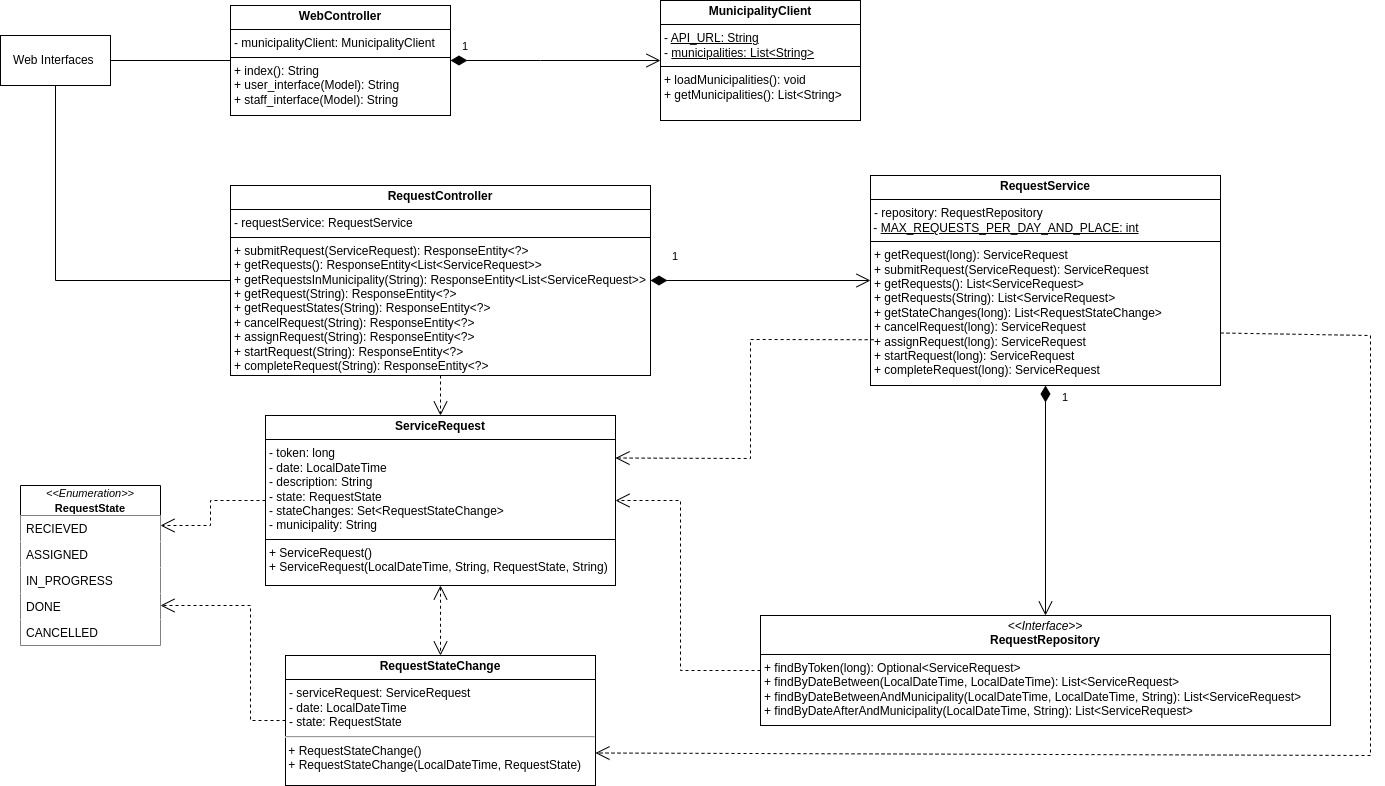

The diagram above was exported from draw.io. Its source (the exported page's mxGraphModel, read from the mxfile embedded in the PNG):
<mxGraphModel dx="1768" dy="1054" grid="1" gridSize="10" guides="1" tooltips="1" connect="1" arrows="1" fold="1" page="1" pageScale="1" pageWidth="850" pageHeight="1100" math="0" shadow="0">
  <root>
    <mxCell id="0" />
    <mxCell id="1" parent="0" />
    <mxCell id="32r2ZHiYzzQn0N2quUQ9-1" value="Web Interfaces&amp;nbsp;" style="whiteSpace=wrap;html=1;align=center;" vertex="1" parent="1">
      <mxGeometry x="100" y="170" width="110" height="50" as="geometry" />
    </mxCell>
    <mxCell id="32r2ZHiYzzQn0N2quUQ9-2" value="&lt;p style=&quot;margin:0px;margin-top:4px;text-align:center;&quot;&gt;&lt;b&gt;WebController&lt;/b&gt;&lt;/p&gt;&lt;hr size=&quot;1&quot; style=&quot;border-style:solid;&quot;&gt;&lt;p style=&quot;margin:0px;margin-left:4px;&quot;&gt;- municipalityClient:&amp;nbsp;MunicipalityClient&lt;/p&gt;&lt;hr size=&quot;1&quot; style=&quot;border-style:solid;&quot;&gt;&lt;p style=&quot;margin:0px;margin-left:4px;&quot;&gt;+ index(): String&lt;/p&gt;&lt;p style=&quot;margin:0px;margin-left:4px;&quot;&gt;+&amp;nbsp;user_interface(Model): String&lt;/p&gt;&lt;p style=&quot;margin:0px;margin-left:4px;&quot;&gt;+ staff_interface(Model): String&lt;/p&gt;" style="verticalAlign=top;align=left;overflow=fill;html=1;whiteSpace=wrap;" vertex="1" parent="1">
      <mxGeometry x="330" y="140" width="220" height="110" as="geometry" />
    </mxCell>
    <mxCell id="32r2ZHiYzzQn0N2quUQ9-3" value="&lt;p style=&quot;margin:0px;margin-top:4px;text-align:center;&quot;&gt;&lt;b&gt;MunicipalityClient&lt;/b&gt;&lt;/p&gt;&lt;hr size=&quot;1&quot; style=&quot;border-style:solid;&quot;&gt;&lt;p style=&quot;margin:0px;margin-left:4px;&quot;&gt;- &lt;u&gt;API_URL: String&lt;/u&gt;&lt;/p&gt;&lt;p style=&quot;margin:0px;margin-left:4px;&quot;&gt;-&amp;nbsp;&lt;u&gt;municipalities:&amp;nbsp;List&amp;lt;String&amp;gt;&lt;/u&gt;&lt;/p&gt;&lt;hr size=&quot;1&quot; style=&quot;border-style:solid;&quot;&gt;&lt;p style=&quot;margin:0px;margin-left:4px;&quot;&gt;+ loadMunicipalities(): void&lt;/p&gt;&lt;p style=&quot;margin:0px;margin-left:4px;&quot;&gt;+&amp;nbsp;getMunicipalities():&amp;nbsp;List&amp;lt;String&amp;gt;&lt;/p&gt;" style="verticalAlign=top;align=left;overflow=fill;html=1;whiteSpace=wrap;" vertex="1" parent="1">
      <mxGeometry x="760" y="135" width="200" height="120" as="geometry" />
    </mxCell>
    <mxCell id="32r2ZHiYzzQn0N2quUQ9-5" value="1" style="endArrow=open;html=1;endSize=12;startArrow=diamondThin;startSize=14;startFill=1;edgeStyle=orthogonalEdgeStyle;align=left;verticalAlign=bottom;rounded=0;entryX=0;entryY=0.5;entryDx=0;entryDy=0;exitX=1;exitY=0.5;exitDx=0;exitDy=0;" edge="1" parent="1" source="32r2ZHiYzzQn0N2quUQ9-2" target="32r2ZHiYzzQn0N2quUQ9-3">
      <mxGeometry x="-0.9048" y="5" relative="1" as="geometry">
        <mxPoint x="380" y="110" as="sourcePoint" />
        <mxPoint x="540" y="110" as="targetPoint" />
        <Array as="points">
          <mxPoint x="640" y="195" />
          <mxPoint x="640" y="195" />
        </Array>
        <mxPoint as="offset" />
      </mxGeometry>
    </mxCell>
    <mxCell id="32r2ZHiYzzQn0N2quUQ9-6" value="" style="endArrow=none;html=1;edgeStyle=orthogonalEdgeStyle;rounded=0;entryX=0;entryY=0.5;entryDx=0;entryDy=0;exitX=1;exitY=0.5;exitDx=0;exitDy=0;" edge="1" parent="1" source="32r2ZHiYzzQn0N2quUQ9-1" target="32r2ZHiYzzQn0N2quUQ9-2">
      <mxGeometry relative="1" as="geometry">
        <mxPoint x="170" y="270" as="sourcePoint" />
        <mxPoint x="330" y="270" as="targetPoint" />
      </mxGeometry>
    </mxCell>
    <mxCell id="32r2ZHiYzzQn0N2quUQ9-10" value="&lt;p style=&quot;margin:0px;margin-top:4px;text-align:center;&quot;&gt;&lt;b&gt;RequestController&lt;/b&gt;&lt;/p&gt;&lt;hr size=&quot;1&quot; style=&quot;border-style:solid;&quot;&gt;&lt;p style=&quot;margin:0px;margin-left:4px;&quot;&gt;- requestService:&amp;nbsp;RequestService&lt;/p&gt;&lt;hr size=&quot;1&quot; style=&quot;border-style:solid;&quot;&gt;&lt;p style=&quot;margin:0px;margin-left:4px;&quot;&gt;+&amp;nbsp;submitRequest(ServiceRequest):&amp;nbsp;ResponseEntity&amp;lt;?&amp;gt;&lt;/p&gt;&lt;p style=&quot;margin:0px;margin-left:4px;&quot;&gt;+&amp;nbsp;getRequests():&amp;nbsp;ResponseEntity&amp;lt;List&amp;lt;ServiceRequest&amp;gt;&amp;gt;&lt;/p&gt;&lt;p style=&quot;margin:0px;margin-left:4px;&quot;&gt;+&amp;nbsp;getRequestsInMunicipality(String):&amp;nbsp;ResponseEntity&amp;lt;List&amp;lt;ServiceRequest&amp;gt;&amp;gt;&lt;/p&gt;&lt;p style=&quot;margin:0px;margin-left:4px;&quot;&gt;+&amp;nbsp;getRequest(String):&amp;nbsp;ResponseEntity&amp;lt;?&amp;gt;&lt;/p&gt;&lt;p style=&quot;margin:0px;margin-left:4px;&quot;&gt;+&amp;nbsp;getRequestStates(String):&amp;nbsp;ResponseEntity&amp;lt;?&amp;gt;&lt;/p&gt;&lt;p style=&quot;margin:0px;margin-left:4px;&quot;&gt;+&amp;nbsp;cancelRequest(String):&amp;nbsp;&lt;span style=&quot;background-color: transparent; color: light-dark(rgb(0, 0, 0), rgb(255, 255, 255));&quot;&gt;ResponseEntity&amp;lt;?&amp;gt;&lt;br&gt;+&amp;nbsp;&lt;/span&gt;&lt;span style=&quot;background-color: transparent;&quot;&gt;assignRequest&lt;/span&gt;&lt;span style=&quot;background-color: transparent; color: light-dark(rgb(0, 0, 0), rgb(255, 255, 255));&quot;&gt;(String):&amp;nbsp;&lt;/span&gt;&lt;span style=&quot;background-color: transparent; color: light-dark(rgb(0, 0, 0), rgb(255, 255, 255));&quot;&gt;ResponseEntity&amp;lt;?&amp;gt;&lt;/span&gt;&lt;/p&gt;&lt;p style=&quot;margin:0px;margin-left:4px;&quot;&gt;&lt;span style=&quot;background-color: transparent;&quot;&gt;+&amp;nbsp;&lt;/span&gt;&lt;span style=&quot;background-color: transparent;&quot;&gt;startRequest&lt;/span&gt;&lt;span style=&quot;background-color: transparent; color: light-dark(rgb(0, 0, 0), rgb(255, 255, 255));&quot;&gt;(String):&amp;nbsp;&lt;/span&gt;&lt;span style=&quot;background-color: transparent; color: light-dark(rgb(0, 0, 0), rgb(255, 255, 255));&quot;&gt;ResponseEntity&amp;lt;?&amp;gt;&lt;/span&gt;&lt;/p&gt;&lt;p style=&quot;margin:0px;margin-left:4px;&quot;&gt;&lt;span style=&quot;background-color: transparent;&quot;&gt;+ completeRequest&lt;/span&gt;&lt;span style=&quot;background-color: transparent; color: light-dark(rgb(0, 0, 0), rgb(255, 255, 255));&quot;&gt;(String):&amp;nbsp;&lt;/span&gt;&lt;span style=&quot;background-color: transparent; color: light-dark(rgb(0, 0, 0), rgb(255, 255, 255));&quot;&gt;ResponseEntity&amp;lt;?&amp;gt;&lt;/span&gt;&lt;/p&gt;" style="verticalAlign=top;align=left;overflow=fill;html=1;whiteSpace=wrap;" vertex="1" parent="1">
      <mxGeometry x="330" y="320" width="420" height="190" as="geometry" />
    </mxCell>
    <mxCell id="32r2ZHiYzzQn0N2quUQ9-12" value="&lt;p style=&quot;margin:0px;margin-top:4px;text-align:center;&quot;&gt;&lt;b&gt;RequestService&lt;/b&gt;&lt;/p&gt;&lt;hr size=&quot;1&quot; style=&quot;border-style:solid;&quot;&gt;&lt;p style=&quot;margin:0px;margin-left:4px;&quot;&gt;- repository: RequestRepository&lt;/p&gt;&amp;nbsp;-&amp;nbsp;&lt;u&gt;MAX_REQUESTS_PER_DAY_AND_PLACE: int&lt;/u&gt;&lt;br&gt;&lt;hr size=&quot;1&quot; style=&quot;border-style:solid;&quot;&gt;&lt;p style=&quot;margin:0px;margin-left:4px;&quot;&gt;+ getRequest(long): ServiceRequest&lt;/p&gt;&lt;p style=&quot;margin:0px;margin-left:4px;&quot;&gt;+&amp;nbsp;submitRequest(ServiceRequest):&amp;nbsp;&lt;span style=&quot;background-color: transparent; color: light-dark(rgb(0, 0, 0), rgb(255, 255, 255));&quot;&gt;ServiceRequest&lt;/span&gt;&lt;/p&gt;&lt;p style=&quot;margin:0px;margin-left:4px;&quot;&gt;+&amp;nbsp;getRequests():&amp;nbsp;List&amp;lt;ServiceRequest&amp;gt;&lt;/p&gt;&lt;p style=&quot;margin:0px;margin-left:4px;&quot;&gt;+&amp;nbsp;getRequests(String):&amp;nbsp;&lt;span style=&quot;background-color: transparent; color: light-dark(rgb(0, 0, 0), rgb(255, 255, 255));&quot;&gt;List&amp;lt;ServiceRequest&amp;gt;&lt;/span&gt;&lt;/p&gt;&lt;p style=&quot;margin:0px;margin-left:4px;&quot;&gt;&lt;span style=&quot;background-color: transparent; color: light-dark(rgb(0, 0, 0), rgb(255, 255, 255));&quot;&gt;+&amp;nbsp;&lt;/span&gt;&lt;span style=&quot;background-color: transparent;&quot;&gt;getStateChanges(long):&amp;nbsp;&lt;/span&gt;&lt;span style=&quot;background-color: transparent;&quot;&gt;List&amp;lt;RequestStateChange&amp;gt;&lt;/span&gt;&lt;/p&gt;&lt;p style=&quot;margin:0px;margin-left:4px;&quot;&gt;&lt;span style=&quot;background-color: transparent;&quot;&gt;+&amp;nbsp;&lt;/span&gt;&lt;span style=&quot;background-color: transparent;&quot;&gt;cancelRequest(long):&amp;nbsp;&lt;/span&gt;&lt;span style=&quot;background-color: transparent;&quot;&gt;ServiceRequest&lt;/span&gt;&lt;/p&gt;&lt;p style=&quot;margin:0px;margin-left:4px;&quot;&gt;&lt;span style=&quot;background-color: transparent;&quot;&gt;+ assign&lt;/span&gt;&lt;span style=&quot;background-color: transparent; color: light-dark(rgb(0, 0, 0), rgb(255, 255, 255));&quot;&gt;Request(long):&amp;nbsp;&lt;/span&gt;&lt;span style=&quot;background-color: transparent; color: light-dark(rgb(0, 0, 0), rgb(255, 255, 255));&quot;&gt;ServiceRequest&lt;/span&gt;&lt;/p&gt;&lt;p style=&quot;margin:0px;margin-left:4px;&quot;&gt;&lt;span style=&quot;background-color: transparent;&quot;&gt;+ start&lt;/span&gt;&lt;span style=&quot;color: light-dark(rgb(0, 0, 0), rgb(255, 255, 255)); background-color: transparent;&quot;&gt;Request(long):&amp;nbsp;&lt;/span&gt;&lt;span style=&quot;color: light-dark(rgb(0, 0, 0), rgb(255, 255, 255)); background-color: transparent;&quot;&gt;ServiceRequest&lt;/span&gt;&lt;span style=&quot;background-color: transparent; color: light-dark(rgb(0, 0, 0), rgb(255, 255, 255));&quot;&gt;&lt;/span&gt;&lt;/p&gt;&lt;p style=&quot;margin:0px;margin-left:4px;&quot;&gt;&lt;span style=&quot;background-color: transparent;&quot;&gt;+ complete&lt;/span&gt;&lt;span style=&quot;color: light-dark(rgb(0, 0, 0), rgb(255, 255, 255)); background-color: transparent;&quot;&gt;Request(long):&amp;nbsp;&lt;/span&gt;&lt;span style=&quot;color: light-dark(rgb(0, 0, 0), rgb(255, 255, 255)); background-color: transparent;&quot;&gt;ServiceRequest&lt;/span&gt;&lt;span style=&quot;color: light-dark(rgb(0, 0, 0), rgb(255, 255, 255)); background-color: transparent;&quot;&gt;&lt;/span&gt;&lt;/p&gt;&lt;p style=&quot;margin:0px;margin-left:4px;&quot;&gt;&lt;span style=&quot;background-color: transparent; color: light-dark(rgb(0, 0, 0), rgb(255, 255, 255));&quot;&gt;&lt;br&gt;&lt;/span&gt;&lt;/p&gt;" style="verticalAlign=top;align=left;overflow=fill;html=1;whiteSpace=wrap;" vertex="1" parent="1">
      <mxGeometry x="970" y="310" width="350" height="210" as="geometry" />
    </mxCell>
    <mxCell id="32r2ZHiYzzQn0N2quUQ9-13" value="1" style="endArrow=open;html=1;endSize=12;startArrow=diamondThin;startSize=14;startFill=1;edgeStyle=orthogonalEdgeStyle;align=left;verticalAlign=bottom;rounded=0;entryX=0;entryY=0.5;entryDx=0;entryDy=0;exitX=1;exitY=0.5;exitDx=0;exitDy=0;" edge="1" parent="1" source="32r2ZHiYzzQn0N2quUQ9-10" target="32r2ZHiYzzQn0N2quUQ9-12">
      <mxGeometry x="-0.8182" y="15" relative="1" as="geometry">
        <mxPoint x="450" y="70" as="sourcePoint" />
        <mxPoint x="450" y="-10" as="targetPoint" />
        <mxPoint as="offset" />
      </mxGeometry>
    </mxCell>
    <mxCell id="32r2ZHiYzzQn0N2quUQ9-14" value="&lt;p style=&quot;margin:0px;margin-top:4px;text-align:center;&quot;&gt;&lt;i&gt;&amp;lt;&amp;lt;Interface&amp;gt;&amp;gt;&lt;/i&gt;&lt;br&gt;&lt;b&gt;RequestRepository&lt;/b&gt;&lt;/p&gt;&lt;hr size=&quot;1&quot; style=&quot;border-style:solid;&quot;&gt;&lt;p style=&quot;margin:0px;margin-left:4px;&quot;&gt;+ findByToken(long): Optional&amp;lt;ServiceRequest&amp;gt;&lt;/p&gt;&lt;p style=&quot;margin:0px;margin-left:4px;&quot;&gt;+&amp;nbsp;findByDateBetween(LocalDateTime, LocalDateTime):&amp;nbsp;List&amp;lt;ServiceRequest&amp;gt;&lt;/p&gt;&lt;p style=&quot;margin:0px;margin-left:4px;&quot;&gt;+ findByDateBetweenAndMunicipality(LocalDateTime, LocalDateTime, String):&amp;nbsp;List&amp;lt;ServiceRequest&amp;gt;&lt;/p&gt;&lt;p style=&quot;margin:0px;margin-left:4px;&quot;&gt;+ findByDateAfterAndMunicipality(LocalDateTime, String):&amp;nbsp;&lt;span style=&quot;background-color: transparent; color: light-dark(rgb(0, 0, 0), rgb(255, 255, 255));&quot;&gt;List&amp;lt;ServiceRequest&amp;gt;&lt;/span&gt;&lt;/p&gt;" style="verticalAlign=top;align=left;overflow=fill;html=1;whiteSpace=wrap;" vertex="1" parent="1">
      <mxGeometry x="860" y="750" width="570" height="110" as="geometry" />
    </mxCell>
    <mxCell id="32r2ZHiYzzQn0N2quUQ9-15" value="&lt;p style=&quot;margin:0px;margin-top:4px;text-align:center;&quot;&gt;&lt;b&gt;Service&lt;/b&gt;&lt;b style=&quot;background-color: transparent; color: light-dark(rgb(0, 0, 0), rgb(255, 255, 255));&quot;&gt;Request&lt;/b&gt;&lt;/p&gt;&lt;hr size=&quot;1&quot; style=&quot;border-style:solid;&quot;&gt;&lt;p style=&quot;margin:0px;margin-left:4px;&quot;&gt;- token: long&lt;/p&gt;&lt;p style=&quot;margin:0px;margin-left:4px;&quot;&gt;- date: LocalDateTime&lt;/p&gt;&lt;p style=&quot;margin:0px;margin-left:4px;&quot;&gt;- description: String&lt;/p&gt;&lt;p style=&quot;margin:0px;margin-left:4px;&quot;&gt;- state: RequestState&lt;/p&gt;&lt;p style=&quot;margin:0px;margin-left:4px;&quot;&gt;-&amp;nbsp;stateChanges:&amp;nbsp;Set&amp;lt;RequestStateChange&amp;gt;&lt;/p&gt;&lt;p style=&quot;margin:0px;margin-left:4px;&quot;&gt;-&amp;nbsp;municipality: String&lt;/p&gt;&lt;hr size=&quot;1&quot; style=&quot;border-style:solid;&quot;&gt;&lt;p style=&quot;margin:0px;margin-left:4px;&quot;&gt;+ ServiceRequest()&lt;/p&gt;&lt;p style=&quot;margin:0px;margin-left:4px;&quot;&gt;+&amp;nbsp;ServiceRequest(LocalDateTime, String, RequestState, String)&lt;/p&gt;" style="verticalAlign=top;align=left;overflow=fill;html=1;whiteSpace=wrap;" vertex="1" parent="1">
      <mxGeometry x="365" y="550" width="350" height="170" as="geometry" />
    </mxCell>
    <mxCell id="32r2ZHiYzzQn0N2quUQ9-16" value="&lt;p style=&quot;margin:0px;margin-top:4px;text-align:center;&quot;&gt;&lt;b&gt;RequestStateChange&lt;/b&gt;&lt;/p&gt;&lt;hr size=&quot;1&quot; style=&quot;border-style:solid;&quot;&gt;&lt;p style=&quot;margin:0px;margin-left:4px;&quot;&gt;-&amp;nbsp;serviceRequest: ServiceRequest&lt;/p&gt;&lt;p style=&quot;margin:0px;margin-left:4px;&quot;&gt;-&amp;nbsp;date: LocalDateTime&lt;/p&gt;&lt;p style=&quot;margin:0px;margin-left:4px;&quot;&gt;-&amp;nbsp;state:&amp;nbsp;RequestState&lt;/p&gt;&lt;hr&gt;&amp;nbsp;+&amp;nbsp;RequestStateChange()&lt;div&gt;&amp;nbsp;+&amp;nbsp;RequestStateChange(LocalDateTime, RequestState)&lt;/div&gt;" style="verticalAlign=top;align=left;overflow=fill;html=1;whiteSpace=wrap;strokeColor=default;" vertex="1" parent="1">
      <mxGeometry x="385" y="790" width="310" height="130" as="geometry" />
    </mxCell>
    <mxCell id="32r2ZHiYzzQn0N2quUQ9-17" value="" style="endArrow=none;html=1;edgeStyle=orthogonalEdgeStyle;rounded=0;entryX=0;entryY=0.5;entryDx=0;entryDy=0;exitX=0.5;exitY=1;exitDx=0;exitDy=0;" edge="1" parent="1" source="32r2ZHiYzzQn0N2quUQ9-1" target="32r2ZHiYzzQn0N2quUQ9-10">
      <mxGeometry relative="1" as="geometry">
        <mxPoint x="220" y="205" as="sourcePoint" />
        <mxPoint x="340" y="205" as="targetPoint" />
      </mxGeometry>
    </mxCell>
    <mxCell id="32r2ZHiYzzQn0N2quUQ9-18" value="" style="endArrow=open;endSize=12;dashed=1;html=1;rounded=0;entryX=0.5;entryY=0;entryDx=0;entryDy=0;exitX=0.5;exitY=1;exitDx=0;exitDy=0;" edge="1" parent="1" source="32r2ZHiYzzQn0N2quUQ9-10" target="32r2ZHiYzzQn0N2quUQ9-15">
      <mxGeometry width="160" relative="1" as="geometry">
        <mxPoint x="290" y="590" as="sourcePoint" />
        <mxPoint x="450" y="590" as="targetPoint" />
      </mxGeometry>
    </mxCell>
    <mxCell id="32r2ZHiYzzQn0N2quUQ9-19" value="" style="endArrow=open;endSize=12;dashed=1;html=1;rounded=0;startSize=12;startArrow=open;startFill=0;entryX=0.5;entryY=0;entryDx=0;entryDy=0;exitX=0.5;exitY=1;exitDx=0;exitDy=0;" edge="1" parent="1" source="32r2ZHiYzzQn0N2quUQ9-15" target="32r2ZHiYzzQn0N2quUQ9-16">
      <mxGeometry width="160" relative="1" as="geometry">
        <mxPoint x="320" y="740" as="sourcePoint" />
        <mxPoint x="480" y="740" as="targetPoint" />
      </mxGeometry>
    </mxCell>
    <mxCell id="32r2ZHiYzzQn0N2quUQ9-20" value="&lt;div&gt;&lt;i&gt;&lt;font style=&quot;font-size: 11px;&quot;&gt;&amp;lt;&amp;lt;Enumeration&amp;gt;&amp;gt;&lt;/font&gt;&lt;/i&gt;&lt;/div&gt;&lt;span style=&quot;font-size: 11px;&quot;&gt;&lt;b&gt;RequestState&lt;/b&gt;&lt;/span&gt;" style="swimlane;fontStyle=0;childLayout=stackLayout;horizontal=1;startSize=30;fillColor=default;horizontalStack=0;resizeParent=1;resizeParentMax=0;resizeLast=0;collapsible=1;marginBottom=0;whiteSpace=wrap;html=1;" vertex="1" parent="1">
      <mxGeometry x="120" y="620" width="140" height="160" as="geometry" />
    </mxCell>
    <mxCell id="32r2ZHiYzzQn0N2quUQ9-21" value="&lt;span style=&quot;text-align: center; text-wrap-mode: nowrap;&quot;&gt;RECIEVED&lt;/span&gt;" style="text;strokeColor=none;fillColor=default;align=left;verticalAlign=top;spacingLeft=4;spacingRight=4;overflow=hidden;rotatable=0;points=[[0,0.5],[1,0.5]];portConstraint=eastwest;whiteSpace=wrap;html=1;" vertex="1" parent="32r2ZHiYzzQn0N2quUQ9-20">
      <mxGeometry y="30" width="140" height="26" as="geometry" />
    </mxCell>
    <mxCell id="32r2ZHiYzzQn0N2quUQ9-23" value="ASSIGNED" style="text;strokeColor=none;fillColor=default;align=left;verticalAlign=top;spacingLeft=4;spacingRight=4;overflow=hidden;rotatable=0;points=[[0,0.5],[1,0.5]];portConstraint=eastwest;whiteSpace=wrap;html=1;" vertex="1" parent="32r2ZHiYzzQn0N2quUQ9-20">
      <mxGeometry y="56" width="140" height="26" as="geometry" />
    </mxCell>
    <mxCell id="32r2ZHiYzzQn0N2quUQ9-22" value="IN_PROGRESS" style="text;strokeColor=none;fillColor=default;align=left;verticalAlign=top;spacingLeft=4;spacingRight=4;overflow=hidden;rotatable=0;points=[[0,0.5],[1,0.5]];portConstraint=eastwest;whiteSpace=wrap;html=1;" vertex="1" parent="32r2ZHiYzzQn0N2quUQ9-20">
      <mxGeometry y="82" width="140" height="26" as="geometry" />
    </mxCell>
    <mxCell id="32r2ZHiYzzQn0N2quUQ9-25" value="DONE" style="text;strokeColor=none;fillColor=default;align=left;verticalAlign=top;spacingLeft=4;spacingRight=4;overflow=hidden;rotatable=0;points=[[0,0.5],[1,0.5]];portConstraint=eastwest;whiteSpace=wrap;html=1;" vertex="1" parent="32r2ZHiYzzQn0N2quUQ9-20">
      <mxGeometry y="108" width="140" height="26" as="geometry" />
    </mxCell>
    <mxCell id="32r2ZHiYzzQn0N2quUQ9-26" value="CANCELLED" style="text;strokeColor=none;fillColor=default;align=left;verticalAlign=top;spacingLeft=4;spacingRight=4;overflow=hidden;rotatable=0;points=[[0,0.5],[1,0.5]];portConstraint=eastwest;whiteSpace=wrap;html=1;" vertex="1" parent="32r2ZHiYzzQn0N2quUQ9-20">
      <mxGeometry y="134" width="140" height="26" as="geometry" />
    </mxCell>
    <mxCell id="32r2ZHiYzzQn0N2quUQ9-27" value="" style="endArrow=open;endSize=12;dashed=1;html=1;rounded=0;entryX=1;entryY=0.25;entryDx=0;entryDy=0;exitX=0;exitY=0.5;exitDx=0;exitDy=0;" edge="1" parent="1" source="32r2ZHiYzzQn0N2quUQ9-15" target="32r2ZHiYzzQn0N2quUQ9-20">
      <mxGeometry width="160" relative="1" as="geometry">
        <mxPoint x="550" y="520" as="sourcePoint" />
        <mxPoint x="550" y="610" as="targetPoint" />
        <Array as="points">
          <mxPoint x="310" y="635" />
          <mxPoint x="310" y="660" />
        </Array>
      </mxGeometry>
    </mxCell>
    <mxCell id="32r2ZHiYzzQn0N2quUQ9-28" value="" style="endArrow=open;endSize=12;dashed=1;html=1;rounded=0;entryX=1;entryY=0.75;entryDx=0;entryDy=0;exitX=0;exitY=0.5;exitDx=0;exitDy=0;" edge="1" parent="1" source="32r2ZHiYzzQn0N2quUQ9-16" target="32r2ZHiYzzQn0N2quUQ9-20">
      <mxGeometry width="160" relative="1" as="geometry">
        <mxPoint x="470" y="655" as="sourcePoint" />
        <mxPoint x="271" y="655" as="targetPoint" />
        <Array as="points">
          <mxPoint x="350" y="855" />
          <mxPoint x="350" y="740" />
        </Array>
      </mxGeometry>
    </mxCell>
    <mxCell id="32r2ZHiYzzQn0N2quUQ9-29" value="" style="endArrow=open;endSize=12;dashed=1;html=1;rounded=0;entryX=1;entryY=0.5;entryDx=0;entryDy=0;exitX=0;exitY=0.5;exitDx=0;exitDy=0;" edge="1" parent="1" source="32r2ZHiYzzQn0N2quUQ9-14" target="32r2ZHiYzzQn0N2quUQ9-15">
      <mxGeometry width="160" relative="1" as="geometry">
        <mxPoint x="550" y="520" as="sourcePoint" />
        <mxPoint x="550" y="560" as="targetPoint" />
        <Array as="points">
          <mxPoint x="780" y="805" />
          <mxPoint x="780" y="635" />
        </Array>
      </mxGeometry>
    </mxCell>
    <mxCell id="32r2ZHiYzzQn0N2quUQ9-30" value="1" style="endArrow=open;html=1;endSize=12;startArrow=diamondThin;startSize=14;startFill=1;edgeStyle=orthogonalEdgeStyle;align=left;verticalAlign=bottom;rounded=0;entryX=0.5;entryY=0;entryDx=0;entryDy=0;exitX=0.5;exitY=1;exitDx=0;exitDy=0;" edge="1" parent="1" source="32r2ZHiYzzQn0N2quUQ9-12" target="32r2ZHiYzzQn0N2quUQ9-14">
      <mxGeometry x="-0.8182" y="15" relative="1" as="geometry">
        <mxPoint x="760" y="425" as="sourcePoint" />
        <mxPoint x="840" y="425" as="targetPoint" />
        <mxPoint as="offset" />
      </mxGeometry>
    </mxCell>
    <mxCell id="32r2ZHiYzzQn0N2quUQ9-31" value="" style="endArrow=open;endSize=12;dashed=1;html=1;rounded=0;entryX=1;entryY=0.25;entryDx=0;entryDy=0;exitX=0.009;exitY=0.782;exitDx=0;exitDy=0;exitPerimeter=0;" edge="1" parent="1" source="32r2ZHiYzzQn0N2quUQ9-12" target="32r2ZHiYzzQn0N2quUQ9-15">
      <mxGeometry width="160" relative="1" as="geometry">
        <mxPoint x="870" y="815" as="sourcePoint" />
        <mxPoint x="725" y="645" as="targetPoint" />
        <Array as="points">
          <mxPoint x="850" y="474" />
          <mxPoint x="850" y="593" />
        </Array>
      </mxGeometry>
    </mxCell>
    <mxCell id="32r2ZHiYzzQn0N2quUQ9-32" value="" style="endArrow=open;endSize=12;dashed=1;html=1;rounded=0;entryX=1;entryY=0.75;entryDx=0;entryDy=0;exitX=1;exitY=0.75;exitDx=0;exitDy=0;" edge="1" parent="1" source="32r2ZHiYzzQn0N2quUQ9-12" target="32r2ZHiYzzQn0N2quUQ9-16">
      <mxGeometry width="160" relative="1" as="geometry">
        <mxPoint x="983" y="473" as="sourcePoint" />
        <mxPoint x="725" y="603" as="targetPoint" />
        <Array as="points">
          <mxPoint x="1470" y="470" />
          <mxPoint x="1470" y="890" />
        </Array>
      </mxGeometry>
    </mxCell>
  </root>
</mxGraphModel>